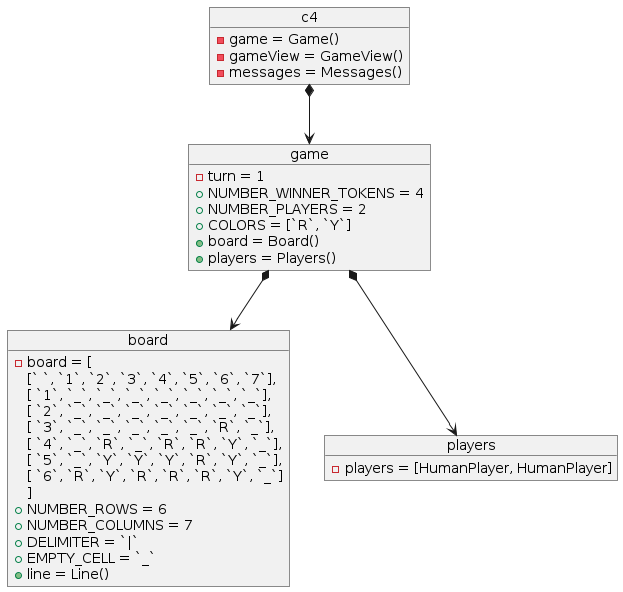

The diagram above was rendered by PlantUML. Its source (embedded in the PNG):
@startuml "Object Diagram"

object c4 {
  - game = Game()
  - gameView = GameView()
  - messages = Messages()
}
object game {
  - turn = 1
  + NUMBER_WINNER_TOKENS = 4
  + NUMBER_PLAYERS = 2
  + COLORS = [`R`, `Y`]
  + board = Board()
  + players = Players()
}
object board {
  - board = [
    [` `, `1`, `2`, `3`, `4`, `5`, `6`, `7`],
    [ `1`, `_`, `_`, `_`, `_`, `_`, `_`, `_`],
    [ `2`, `_`, `_`, `_`, `_`, `_`, `_`, `_`],
    [ `3`, `_`, `_`, `_`, `_`, `_`, `R`, `_`],
    [ `4`, `_`, `R`, `_`, `R`, `R`, `Y`, `_`],
    [ `5`, `_`, `Y`, `Y`, `Y`, `R`, `Y`, `_`],
    [ `6`, `R`, `Y`, `R`, `R`, `R`, `Y`, `_`]
    ]
  + NUMBER_ROWS = 6
  + NUMBER_COLUMNS = 7
  + DELIMITER = `|`
  + EMPTY_CELL = `_`
  + line = Line()
}
object players {
  - players = [HumanPlayer, HumanPlayer]
}
c4 *--> game
game *--> board
game *--> players

@enduml